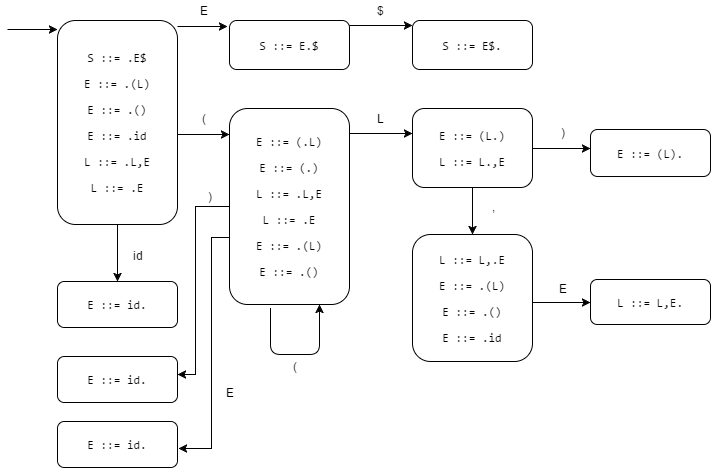

The diagram above was exported from draw.io. Its source (the exported page's mxGraphModel, read from the mxfile embedded in the PNG):
<mxGraphModel dx="1826" dy="1096" grid="0" gridSize="10" guides="1" tooltips="1" connect="0" arrows="1" fold="1" page="0" pageScale="1.5" pageWidth="826" pageHeight="1169" background="none" math="0" shadow="0">
  <root>
    <mxCell id="0" style=";html=1;" />
    <mxCell id="1" style=";html=1;" parent="0" />
    <mxCell id="80" value="" style="edgeStyle=orthogonalEdgeStyle;rounded=0;html=1;jettySize=auto;orthogonalLoop=1;" edge="1" parent="1" source="67" target="79">
      <mxGeometry relative="1" as="geometry">
        <Array as="points">
          <mxPoint x="142" y="124" />
          <mxPoint x="142" y="124" />
        </Array>
      </mxGeometry>
    </mxCell>
    <mxCell id="83" value="" style="edgeStyle=orthogonalEdgeStyle;rounded=0;html=1;jettySize=auto;orthogonalLoop=1;" edge="1" parent="1" source="67" target="82">
      <mxGeometry relative="1" as="geometry" />
    </mxCell>
    <mxCell id="67" value="&lt;pre&gt;S ::= .E$&lt;/pre&gt;&lt;pre&gt;&lt;pre&gt;&lt;code&gt;E ::= .(L)&lt;/code&gt;&lt;/pre&gt;&lt;pre&gt;&lt;code&gt;&lt;pre&gt;&lt;code&gt;E ::= .()&lt;/code&gt;&lt;/pre&gt;&lt;pre&gt;&lt;code&gt;&lt;pre&gt;&lt;code&gt;E ::= .id&lt;/code&gt;&lt;/pre&gt;&lt;pre&gt;&lt;code&gt;&lt;pre&gt;&lt;code&gt;L ::= .L,E&lt;/code&gt;&lt;/pre&gt;&lt;pre&gt;&lt;code&gt;&lt;pre&gt;&lt;code&gt;L ::= .E&lt;/code&gt;&lt;/pre&gt;&lt;/code&gt;&lt;/pre&gt;&lt;/code&gt;&lt;/pre&gt;&lt;/code&gt;&lt;/pre&gt;&lt;/code&gt;&lt;/pre&gt;&lt;/pre&gt;" style="rounded=1;whiteSpace=wrap;html=1;" vertex="1" parent="1">
      <mxGeometry x="10" y="10" width="120" height="204" as="geometry" />
    </mxCell>
    <mxCell id="82" value="&lt;pre&gt;E ::= id.&lt;br&gt;&lt;/pre&gt;" style="rounded=1;whiteSpace=wrap;html=1;" vertex="1" parent="1">
      <mxGeometry x="10" y="271" width="120" height="46" as="geometry" />
    </mxCell>
    <mxCell id="86" value="" style="edgeStyle=orthogonalEdgeStyle;rounded=0;html=1;jettySize=auto;orthogonalLoop=1;" edge="1" parent="1" source="79" target="85">
      <mxGeometry relative="1" as="geometry">
        <Array as="points">
          <mxPoint x="335" y="123" />
          <mxPoint x="335" y="123" />
        </Array>
      </mxGeometry>
    </mxCell>
    <mxCell id="102" style="edgeStyle=orthogonalEdgeStyle;rounded=0;html=1;jettySize=auto;orthogonalLoop=1;entryX=1;entryY=0.391;entryPerimeter=0;" edge="1" parent="1" source="79" target="99">
      <mxGeometry relative="1" as="geometry">
        <mxPoint x="152" y="368" as="targetPoint" />
        <Array as="points">
          <mxPoint x="148" y="196" />
          <mxPoint x="148" y="364" />
        </Array>
      </mxGeometry>
    </mxCell>
    <mxCell id="105" style="edgeStyle=orthogonalEdgeStyle;rounded=0;html=1;jettySize=auto;orthogonalLoop=1;entryX=1.008;entryY=0.587;entryPerimeter=0;" edge="1" parent="1" source="79" target="100">
      <mxGeometry relative="1" as="geometry">
        <mxPoint x="162" y="438" as="targetPoint" />
        <Array as="points">
          <mxPoint x="164" y="227" />
          <mxPoint x="164" y="438" />
        </Array>
      </mxGeometry>
    </mxCell>
    <mxCell id="79" value="&lt;pre&gt;&lt;code&gt;E ::= (.L)&lt;/code&gt;&lt;/pre&gt;&lt;pre&gt;&lt;code&gt;E ::= (.)&lt;/code&gt;&lt;/pre&gt;&lt;pre&gt;&lt;code&gt;&lt;pre&gt;&lt;code&gt;L ::= .L,E&lt;/code&gt;&lt;/pre&gt;&lt;pre&gt;&lt;code&gt;&lt;pre&gt;&lt;code&gt;L ::= .E&lt;/code&gt;&lt;/pre&gt;&lt;pre&gt;&lt;code&gt;E ::= .(L)&lt;/code&gt;&lt;/pre&gt;&lt;pre&gt;&lt;code&gt;E ::= .()&lt;/code&gt;&lt;/pre&gt;&lt;/code&gt;&lt;/pre&gt;&lt;/code&gt;&lt;/pre&gt;" style="rounded=1;whiteSpace=wrap;html=1;" vertex="1" parent="1">
      <mxGeometry x="182" y="98" width="120" height="196" as="geometry" />
    </mxCell>
    <mxCell id="89" value="" style="edgeStyle=orthogonalEdgeStyle;rounded=0;html=1;jettySize=auto;orthogonalLoop=1;" edge="1" parent="1" source="85" target="88">
      <mxGeometry relative="1" as="geometry">
        <Array as="points">
          <mxPoint x="527" y="138" />
          <mxPoint x="527" y="138" />
        </Array>
      </mxGeometry>
    </mxCell>
    <mxCell id="92" value="" style="edgeStyle=orthogonalEdgeStyle;rounded=0;html=1;jettySize=auto;orthogonalLoop=1;" edge="1" parent="1" source="85" target="91">
      <mxGeometry relative="1" as="geometry" />
    </mxCell>
    <mxCell id="85" value="&lt;pre&gt;&lt;code&gt;E ::= (L.)&lt;/code&gt;&lt;/pre&gt;&lt;pre&gt;&lt;code&gt;L ::= L.,E&lt;/code&gt;&lt;/pre&gt;" style="rounded=1;whiteSpace=wrap;html=1;" vertex="1" parent="1">
      <mxGeometry x="365" y="98" width="120" height="79" as="geometry" />
    </mxCell>
    <mxCell id="97" value="" style="edgeStyle=orthogonalEdgeStyle;rounded=0;html=1;jettySize=auto;orthogonalLoop=1;" edge="1" parent="1" source="91" target="96">
      <mxGeometry relative="1" as="geometry">
        <Array as="points">
          <mxPoint x="497" y="292" />
          <mxPoint x="497" y="292" />
        </Array>
      </mxGeometry>
    </mxCell>
    <mxCell id="91" value="&lt;pre&gt;&lt;code&gt;L ::= L,.E&lt;/code&gt;&lt;/pre&gt;&lt;pre&gt;&lt;pre&gt;&lt;code&gt;E ::= .(L)&lt;/code&gt;&lt;/pre&gt;&lt;pre&gt;&lt;code&gt;&lt;pre&gt;&lt;code&gt;E ::= .()&lt;/code&gt;&lt;/pre&gt;&lt;pre&gt;&lt;code&gt;&lt;pre&gt;&lt;code&gt;E ::= .id&lt;/code&gt;&lt;/pre&gt;&lt;/code&gt;&lt;/pre&gt;&lt;/code&gt;&lt;/pre&gt;&lt;/pre&gt;" style="rounded=1;whiteSpace=wrap;html=1;" vertex="1" parent="1">
      <mxGeometry x="365" y="224" width="120" height="127" as="geometry" />
    </mxCell>
    <mxCell id="96" value="&lt;pre&gt;&lt;code&gt;L ::= L,E.&lt;/code&gt;&lt;/pre&gt;" style="rounded=1;whiteSpace=wrap;html=1;" vertex="1" parent="1">
      <mxGeometry x="543" y="269" width="120" height="45" as="geometry" />
    </mxCell>
    <mxCell id="88" value="&lt;pre&gt;&lt;code&gt;E ::= (L).&lt;/code&gt;&lt;/pre&gt;" style="rounded=1;whiteSpace=wrap;html=1;" vertex="1" parent="1">
      <mxGeometry x="543" y="119" width="120" height="47" as="geometry" />
    </mxCell>
    <mxCell id="77" value="" style="edgeStyle=orthogonalEdgeStyle;rounded=0;html=1;jettySize=auto;orthogonalLoop=1;" edge="1" parent="1" source="68" target="76">
      <mxGeometry relative="1" as="geometry">
        <Array as="points">
          <mxPoint x="317" y="15" />
          <mxPoint x="317" y="15" />
        </Array>
      </mxGeometry>
    </mxCell>
    <mxCell id="68" value="&lt;pre&gt;S ::= E.$&lt;/pre&gt;" style="rounded=1;whiteSpace=wrap;html=1;" vertex="1" parent="1">
      <mxGeometry x="182" y="10" width="120" height="49" as="geometry" />
    </mxCell>
    <mxCell id="76" value="&lt;pre&gt;S ::= E$.&lt;/pre&gt;" style="rounded=1;whiteSpace=wrap;html=1;" vertex="1" parent="1">
      <mxGeometry x="365" y="10" width="120" height="49" as="geometry" />
    </mxCell>
    <mxCell id="69" value="" style="endArrow=classic;html=1;" edge="1" parent="1">
      <mxGeometry width="50" height="50" relative="1" as="geometry">
        <mxPoint x="-40" y="19" as="sourcePoint" />
        <mxPoint x="10" y="19" as="targetPoint" />
      </mxGeometry>
    </mxCell>
    <mxCell id="72" value="" style="endArrow=classic;html=1;" edge="1" parent="1">
      <mxGeometry width="50" height="50" relative="1" as="geometry">
        <mxPoint x="130" y="16" as="sourcePoint" />
        <mxPoint x="180" y="16" as="targetPoint" />
      </mxGeometry>
    </mxCell>
    <mxCell id="73" value="E" style="text;html=1;strokeColor=none;fillColor=none;align=center;verticalAlign=middle;whiteSpace=wrap;" vertex="1" parent="1">
      <mxGeometry x="136" y="-10" width="40" height="20" as="geometry" />
    </mxCell>
    <mxCell id="78" value="$" style="text;html=1;strokeColor=none;fillColor=none;align=center;verticalAlign=middle;whiteSpace=wrap;" vertex="1" parent="1">
      <mxGeometry x="312" y="-10" width="40" height="20" as="geometry" />
    </mxCell>
    <mxCell id="81" value="(" style="text;html=1;strokeColor=none;fillColor=none;align=center;verticalAlign=middle;whiteSpace=wrap;" vertex="1" parent="1">
      <mxGeometry x="136" y="98" width="40" height="20" as="geometry" />
    </mxCell>
    <mxCell id="84" value="id" style="text;html=1;strokeColor=none;fillColor=none;align=center;verticalAlign=middle;whiteSpace=wrap;" vertex="1" parent="1">
      <mxGeometry x="70" y="235" width="40" height="20" as="geometry" />
    </mxCell>
    <mxCell id="87" value="L" style="text;html=1;strokeColor=none;fillColor=none;align=center;verticalAlign=middle;whiteSpace=wrap;" vertex="1" parent="1">
      <mxGeometry x="312" y="98" width="40" height="20" as="geometry" />
    </mxCell>
    <mxCell id="90" value=")" style="text;html=1;strokeColor=none;fillColor=none;align=center;verticalAlign=middle;whiteSpace=wrap;" vertex="1" parent="1">
      <mxGeometry x="495" y="112" width="40" height="20" as="geometry" />
    </mxCell>
    <mxCell id="93" value="," style="text;html=1;strokeColor=none;fillColor=none;align=center;verticalAlign=middle;whiteSpace=wrap;" vertex="1" parent="1">
      <mxGeometry x="425" y="186" width="40" height="20" as="geometry" />
    </mxCell>
    <mxCell id="94" value="" style="endArrow=classic;html=1;exitX=0.342;exitY=1.02;exitPerimeter=0;" edge="1" parent="1" source="79">
      <mxGeometry width="50" height="50" relative="1" as="geometry">
        <mxPoint x="228" y="344" as="sourcePoint" />
        <mxPoint x="272" y="294" as="targetPoint" />
        <Array as="points">
          <mxPoint x="223" y="344" />
          <mxPoint x="272" y="344" />
        </Array>
      </mxGeometry>
    </mxCell>
    <mxCell id="95" value="(" style="text;html=1;strokeColor=none;fillColor=none;align=center;verticalAlign=middle;whiteSpace=wrap;" vertex="1" parent="1">
      <mxGeometry x="227" y="346" width="40" height="20" as="geometry" />
    </mxCell>
    <mxCell id="98" value="E" style="text;html=1;strokeColor=none;fillColor=none;align=center;verticalAlign=middle;whiteSpace=wrap;" vertex="1" parent="1">
      <mxGeometry x="495" y="268" width="40" height="20" as="geometry" />
    </mxCell>
    <mxCell id="99" value="&lt;pre&gt;E ::= id.&lt;br&gt;&lt;/pre&gt;" style="rounded=1;whiteSpace=wrap;html=1;" vertex="1" parent="1">
      <mxGeometry x="10" y="346" width="120" height="46" as="geometry" />
    </mxCell>
    <mxCell id="100" value="&lt;pre&gt;E ::= id.&lt;br&gt;&lt;/pre&gt;" style="rounded=1;whiteSpace=wrap;html=1;" vertex="1" parent="1">
      <mxGeometry x="10" y="411" width="120" height="46" as="geometry" />
    </mxCell>
    <mxCell id="103" value=")" style="text;html=1;strokeColor=none;fillColor=none;align=center;verticalAlign=middle;whiteSpace=wrap;" vertex="1" parent="1">
      <mxGeometry x="142" y="176" width="40" height="20" as="geometry" />
    </mxCell>
    <mxCell id="106" value="E" style="text;html=1;strokeColor=none;fillColor=none;align=center;verticalAlign=middle;whiteSpace=wrap;" vertex="1" parent="1">
      <mxGeometry x="162" y="372" width="40" height="20" as="geometry" />
    </mxCell>
  </root>
</mxGraphModel>